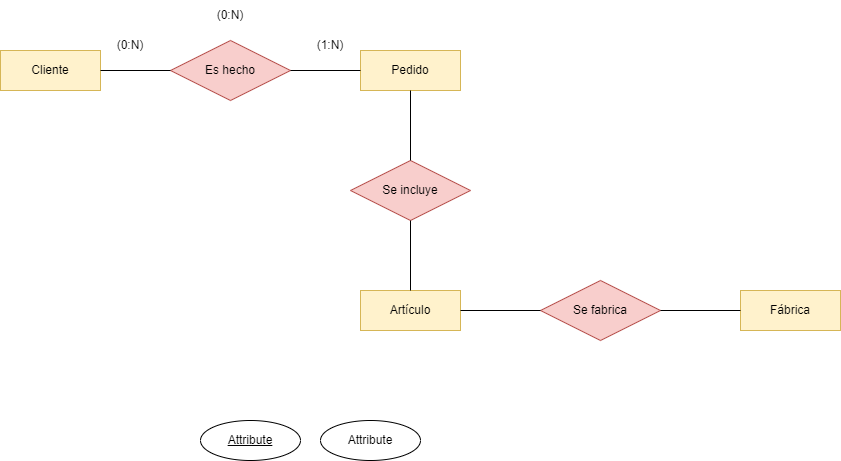

The diagram above was exported from draw.io. Its source (the exported page's mxGraphModel, read from the mxfile embedded in the PNG):
<mxGraphModel dx="780" dy="1184" grid="1" gridSize="10" guides="1" tooltips="1" connect="1" arrows="1" fold="1" page="1" pageScale="1" pageWidth="827" pageHeight="1169" math="0" shadow="0">
  <root>
    <mxCell id="0" />
    <mxCell id="1" parent="0" />
    <mxCell id="oKQblLMXM6TO_ElP0Y5Z-1" value="Cliente" style="whiteSpace=wrap;html=1;align=center;fillColor=#fff2cc;strokeColor=#d6b656;" vertex="1" parent="1">
      <mxGeometry x="80" y="320" width="100" height="40" as="geometry" />
    </mxCell>
    <mxCell id="oKQblLMXM6TO_ElP0Y5Z-2" value="Artículo" style="whiteSpace=wrap;html=1;align=center;fillColor=#fff2cc;strokeColor=#d6b656;" vertex="1" parent="1">
      <mxGeometry x="440" y="560" width="100" height="40" as="geometry" />
    </mxCell>
    <mxCell id="oKQblLMXM6TO_ElP0Y5Z-3" value="Pedido" style="whiteSpace=wrap;html=1;align=center;fillColor=#fff2cc;strokeColor=#d6b656;" vertex="1" parent="1">
      <mxGeometry x="440" y="320" width="100" height="40" as="geometry" />
    </mxCell>
    <mxCell id="oKQblLMXM6TO_ElP0Y5Z-4" value="Fábrica" style="whiteSpace=wrap;html=1;align=center;fillColor=#fff2cc;strokeColor=#d6b656;" vertex="1" parent="1">
      <mxGeometry x="820" y="560" width="100" height="40" as="geometry" />
    </mxCell>
    <mxCell id="oKQblLMXM6TO_ElP0Y5Z-5" value="Es hecho" style="shape=rhombus;perimeter=rhombusPerimeter;whiteSpace=wrap;html=1;align=center;fillColor=#f8cecc;strokeColor=#b85450;" vertex="1" parent="1">
      <mxGeometry x="250" y="310" width="120" height="60" as="geometry" />
    </mxCell>
    <mxCell id="oKQblLMXM6TO_ElP0Y5Z-6" value="Se incluye" style="shape=rhombus;perimeter=rhombusPerimeter;whiteSpace=wrap;html=1;align=center;fillColor=#f8cecc;strokeColor=#b85450;" vertex="1" parent="1">
      <mxGeometry x="430" y="430" width="120" height="60" as="geometry" />
    </mxCell>
    <mxCell id="oKQblLMXM6TO_ElP0Y5Z-7" value="Se fabrica" style="shape=rhombus;perimeter=rhombusPerimeter;whiteSpace=wrap;html=1;align=center;fillColor=#f8cecc;strokeColor=#b85450;" vertex="1" parent="1">
      <mxGeometry x="620" y="550" width="120" height="60" as="geometry" />
    </mxCell>
    <mxCell id="oKQblLMXM6TO_ElP0Y5Z-8" value="Attribute" style="ellipse;whiteSpace=wrap;html=1;align=center;fontStyle=4;" vertex="1" parent="1">
      <mxGeometry x="280" y="690" width="100" height="40" as="geometry" />
    </mxCell>
    <mxCell id="oKQblLMXM6TO_ElP0Y5Z-9" value="Attribute" style="ellipse;whiteSpace=wrap;html=1;align=center;" vertex="1" parent="1">
      <mxGeometry x="400" y="690" width="100" height="40" as="geometry" />
    </mxCell>
    <mxCell id="oKQblLMXM6TO_ElP0Y5Z-10" value="" style="endArrow=none;html=1;rounded=0;exitX=1;exitY=0.5;exitDx=0;exitDy=0;entryX=0;entryY=0.5;entryDx=0;entryDy=0;" edge="1" parent="1" source="oKQblLMXM6TO_ElP0Y5Z-1" target="oKQblLMXM6TO_ElP0Y5Z-5">
      <mxGeometry relative="1" as="geometry">
        <mxPoint x="200" y="340" as="sourcePoint" />
        <mxPoint x="430" y="460" as="targetPoint" />
      </mxGeometry>
    </mxCell>
    <mxCell id="oKQblLMXM6TO_ElP0Y5Z-12" value="(1:N)" style="text;html=1;strokeColor=none;fillColor=none;align=center;verticalAlign=middle;whiteSpace=wrap;rounded=0;" vertex="1" parent="1">
      <mxGeometry x="380" y="300" width="60" height="30" as="geometry" />
    </mxCell>
    <mxCell id="oKQblLMXM6TO_ElP0Y5Z-13" value="" style="endArrow=none;html=1;rounded=0;exitX=1;exitY=0.5;exitDx=0;exitDy=0;entryX=0;entryY=0.5;entryDx=0;entryDy=0;" edge="1" parent="1" source="oKQblLMXM6TO_ElP0Y5Z-5" target="oKQblLMXM6TO_ElP0Y5Z-3">
      <mxGeometry relative="1" as="geometry">
        <mxPoint x="360" y="380" as="sourcePoint" />
        <mxPoint x="420" y="360" as="targetPoint" />
      </mxGeometry>
    </mxCell>
    <mxCell id="oKQblLMXM6TO_ElP0Y5Z-14" value="(0:N)" style="text;html=1;strokeColor=none;fillColor=none;align=center;verticalAlign=middle;whiteSpace=wrap;rounded=0;" vertex="1" parent="1">
      <mxGeometry x="180" y="300" width="60" height="30" as="geometry" />
    </mxCell>
    <mxCell id="oKQblLMXM6TO_ElP0Y5Z-15" value="(0:N)" style="text;html=1;strokeColor=none;fillColor=none;align=center;verticalAlign=middle;whiteSpace=wrap;rounded=0;" vertex="1" parent="1">
      <mxGeometry x="280" y="270" width="60" height="30" as="geometry" />
    </mxCell>
    <mxCell id="oKQblLMXM6TO_ElP0Y5Z-16" value="" style="endArrow=none;html=1;rounded=0;entryX=0.5;entryY=0;entryDx=0;entryDy=0;exitX=0.5;exitY=1;exitDx=0;exitDy=0;" edge="1" parent="1" source="oKQblLMXM6TO_ElP0Y5Z-6" target="oKQblLMXM6TO_ElP0Y5Z-2">
      <mxGeometry relative="1" as="geometry">
        <mxPoint x="270" y="510" as="sourcePoint" />
        <mxPoint x="430" y="510" as="targetPoint" />
      </mxGeometry>
    </mxCell>
    <mxCell id="oKQblLMXM6TO_ElP0Y5Z-17" value="" style="endArrow=none;html=1;rounded=0;entryX=0.5;entryY=0;entryDx=0;entryDy=0;exitX=0.5;exitY=1;exitDx=0;exitDy=0;" edge="1" parent="1" source="oKQblLMXM6TO_ElP0Y5Z-3" target="oKQblLMXM6TO_ElP0Y5Z-6">
      <mxGeometry relative="1" as="geometry">
        <mxPoint x="500" y="510" as="sourcePoint" />
        <mxPoint x="500" y="580" as="targetPoint" />
      </mxGeometry>
    </mxCell>
    <mxCell id="oKQblLMXM6TO_ElP0Y5Z-18" value="" style="endArrow=none;html=1;rounded=0;exitX=1;exitY=0.5;exitDx=0;exitDy=0;entryX=0;entryY=0.5;entryDx=0;entryDy=0;" edge="1" parent="1" source="oKQblLMXM6TO_ElP0Y5Z-2" target="oKQblLMXM6TO_ElP0Y5Z-7">
      <mxGeometry relative="1" as="geometry">
        <mxPoint x="580" y="700" as="sourcePoint" />
        <mxPoint x="740" y="700" as="targetPoint" />
      </mxGeometry>
    </mxCell>
    <mxCell id="oKQblLMXM6TO_ElP0Y5Z-19" value="" style="endArrow=none;html=1;rounded=0;entryX=0;entryY=0.5;entryDx=0;entryDy=0;exitX=1;exitY=0.5;exitDx=0;exitDy=0;" edge="1" parent="1" source="oKQblLMXM6TO_ElP0Y5Z-7" target="oKQblLMXM6TO_ElP0Y5Z-4">
      <mxGeometry relative="1" as="geometry">
        <mxPoint x="780" y="600" as="sourcePoint" />
        <mxPoint x="630" y="590" as="targetPoint" />
      </mxGeometry>
    </mxCell>
  </root>
</mxGraphModel>